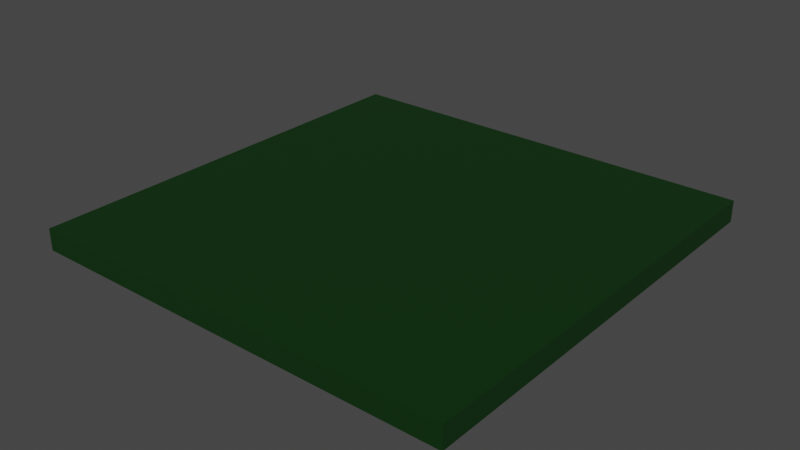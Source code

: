 # Source: paddle.blend  (saved by Blender 3.2.14; exported with 4.5.12 LTS)
import bpy
from mathutils import Matrix  # noqa: F401  (used for matrix-valued properties, if any)

bpy.ops.wm.read_factory_settings(use_empty=True)
scene = bpy.context.scene
scene.name = 'Scene'

# ---- materials (node trees are filled in below, after node groups)
mat_material_001 = bpy.data.materials.new('Material.001')
mat_material_001.use_transparent_shadow = False
mat_material_001.preview_render_type = 'CUBE'

# ---- material node trees
mat_material_001.use_nodes = True; mat_material_001.node_tree.nodes.clear()
_N = mat_material_001.node_tree.nodes; _L = mat_material_001.node_tree.links
n0 = _N.new('ShaderNodeBsdfPrincipled'); n0.name = 'Principled BSDF'; n0.location = (10, 300)
n0.distribution = 'GGX'
n0.subsurface_method = 'RANDOM_WALK_SKIN'
n0.inputs[0].default_value = (0.0, 0.0291, 0.0005948, 1.0)
n0.inputs[2].default_value = 0.5833
n0.inputs[3].default_value = 1.45
n0.inputs[27].default_value = (0.0, 0.0, 0.0, 1.0)
n0.inputs[28].default_value = 1.0
n1 = _N.new('ShaderNodeOutputMaterial'); n1.name = 'Material Output'; n1.location = (300, 300)
_L.new(n0.outputs[0], n1.inputs[0])
n1.is_active_output = True

# ---- world
world_world = bpy.data.worlds.new('World'); scene.world = world_world
world_world.use_nodes = True; world_world.node_tree.nodes.clear()
_N = world_world.node_tree.nodes; _L = world_world.node_tree.links
n0 = _N.new('ShaderNodeOutputWorld'); n0.name = 'World Output'; n0.location = (300, 300)
n1 = _N.new('ShaderNodeBackground'); n1.name = 'Background'; n1.location = (10, 300)
n1.inputs[0].default_value = (0.05088, 0.05088, 0.05088, 1.0)
_L.new(n1.outputs[0], n0.inputs[0])
n0.is_active_output = True
world_world.color = (0.05088, 0.05088, 0.05088)
world_world.use_sun_shadow = False
world_world.sun_shadow_jitter_overblur = 0.0

# ---- meshes
me_cube_001 = bpy.data.meshes.new('Cube.001')
me_cube_001.from_pydata([(-2.0, -2.0, 0.0), (-2.0, -2.0, 0.2), (-2.0, 2.0, 0.0), (-2.0, 2.0, 0.2), (2.0, -2.0, 0.0), (2.0, -2.0, 0.2), (2.0, 2.0, 0.0), (2.0, 2.0, 0.2)], [], [(0, 1, 3, 2), (2, 3, 7, 6), (6, 7, 5, 4), (4, 5, 1, 0), (2, 6, 4, 0), (7, 3, 1, 5)])
_uv = me_cube_001.uv_layers.new(name='UVMap')
_uv.uv.foreach_set('vector', [0.375, 0.0, 0.625, 0.0, 0.625, 0.25, 0.375, 0.25, 0.375, 0.25, 0.625, 0.25, 0.625, 0.5, 0.375, 0.5, 0.375, 0.5, 0.625, 0.5, 0.625, 0.75, 0.375, 0.75, 0.375, 0.75, 0.625, 0.75, 0.625, 1.0, 0.375, 1.0, 0.125, 0.5, 0.375, 0.5, 0.375, 0.75, 0.125, 0.75, 0.625, 0.5, 0.875, 0.5, 0.875, 0.75, 0.625, 0.75])
me_cube_001.materials.append(mat_material_001)
me_cube_001.update()

# ---- objects
ob_cube = bpy.data.objects.new('Cube', me_cube_001)

# ---- transforms, parenting, visibility, modifiers, constraints
ob_cube.location = (0.0, 0.0, 0.0)

# ---- collection membership
scene.collection.objects.link(ob_cube)

# ---- scene / render settings (as saved in the file)
scene.frame_start = 1; scene.frame_end = 250; scene.frame_set(1)
scene.render.engine = 'BLENDER_EEVEE_NEXT'
scene.cycles.sampling_pattern = 'TABULATED_SOBOL'
scene.cycles.use_light_tree = False
scene.view_settings.view_transform = 'Filmic'
bpy.context.view_layer.update()

# ---- added for rendering (the .blend has no active camera and no usable light): camera, sun
cam_auto = bpy.data.cameras.new('AutoCamera')
cam_auto.lens = 50.0
cam_auto.sensor_width = 36.0
cam_auto.clip_end = 1000.0
ob_auto_camera = bpy.data.objects.new('AutoCamera', cam_auto)
scene.collection.objects.link(ob_auto_camera)
ob_auto_camera.location = (5.23713, -6.28456, 4.2897)
ob_auto_camera.rotation_euler = (1.09748, -7.21219e-08, 0.694738)
scene.camera = ob_auto_camera
light_auto_sun = bpy.data.lights.new('AutoSun', 'SUN')
light_auto_sun.energy = 3.0
light_auto_sun.angle = 0.0523599
ob_auto_sun = bpy.data.objects.new('AutoSun', light_auto_sun)
scene.collection.objects.link(ob_auto_sun)
ob_auto_sun.rotation_euler = (0.872665, 0.174533, 0.523599)
bpy.context.view_layer.update()
